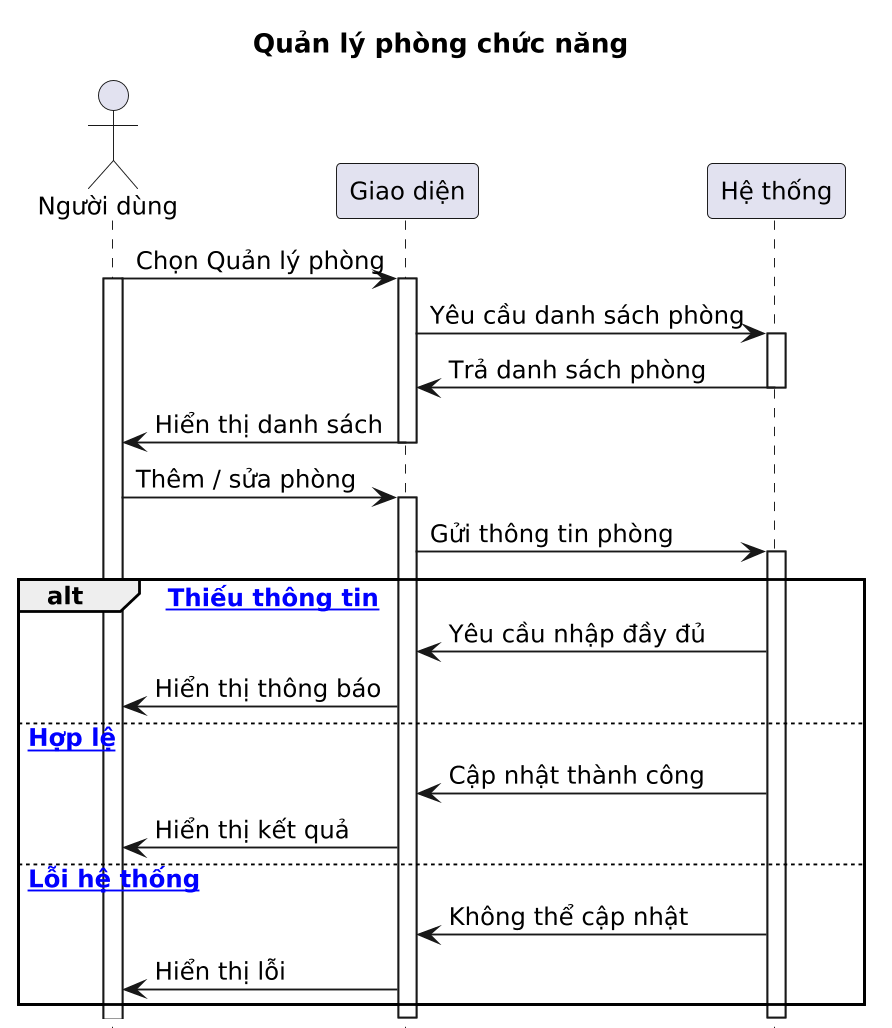

The diagram above was rendered by PlantUML. Its source (embedded in the PNG):
@startuml
title Quản lý phòng chức năng

scale 1.2
skinparam dpi 150
skinparam defaultFontSize 13
hide footbox

actor "Người dùng" as ND
participant "Giao diện" as UI
participant "Hệ thống" as HT

ND -> UI : Chọn Quản lý phòng
activate UI
activate ND
UI -> HT : Yêu cầu danh sách phòng
activate HT
HT -> UI : Trả danh sách phòng
deactivate HT
UI -> ND : Hiển thị danh sách
deactivate UI

ND -> UI : Thêm / sửa phòng

activate UI
UI -> HT : Gửi thông tin phòng
activate HT

alt [space Thiếu thông tin]
HT -> UI : Yêu cầu nhập đầy đủ
UI -> ND : Hiển thị thông báo

else [space Hợp lệ]
HT -> UI : Cập nhật thành công
UI -> ND : Hiển thị kết quả

else [space Lỗi hệ thống]
HT -> UI : Không thể cập nhật
UI -> ND : Hiển thị lỗi
end

deactivate HT
deactivate UI
@enduml